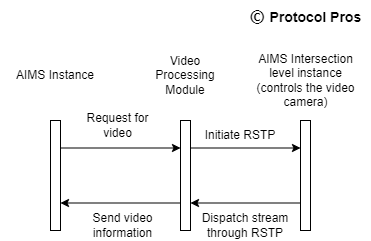

The diagram above was exported from draw.io. Its source (the exported page's mxGraphModel, read from the mxfile embedded in the PNG):
<mxGraphModel dx="893" dy="776" grid="1" gridSize="10" guides="1" tooltips="1" connect="1" arrows="1" fold="1" page="1" pageScale="1" pageWidth="827" pageHeight="1169" math="0" shadow="0">
  <root>
    <mxCell id="0" />
    <mxCell id="1" parent="0" />
    <mxCell id="BYjgAMyElwOHeZfvVRMq-1" value="" style="rounded=0;whiteSpace=wrap;html=1;" vertex="1" parent="1">
      <mxGeometry x="80" y="250" width="10" height="110" as="geometry" />
    </mxCell>
    <mxCell id="BYjgAMyElwOHeZfvVRMq-2" value="AIMS Instance" style="text;html=1;strokeColor=none;fillColor=none;align=center;verticalAlign=middle;whiteSpace=wrap;rounded=0;" vertex="1" parent="1">
      <mxGeometry x="30" y="190" width="110" height="30" as="geometry" />
    </mxCell>
    <mxCell id="BYjgAMyElwOHeZfvVRMq-3" value="" style="rounded=0;whiteSpace=wrap;html=1;" vertex="1" parent="1">
      <mxGeometry x="210" y="250" width="10" height="110" as="geometry" />
    </mxCell>
    <mxCell id="BYjgAMyElwOHeZfvVRMq-4" value="" style="rounded=0;whiteSpace=wrap;html=1;" vertex="1" parent="1">
      <mxGeometry x="330" y="250" width="10" height="110" as="geometry" />
    </mxCell>
    <mxCell id="BYjgAMyElwOHeZfvVRMq-5" value="Video Processing Module" style="text;html=1;strokeColor=none;fillColor=none;align=center;verticalAlign=middle;whiteSpace=wrap;rounded=0;" vertex="1" parent="1">
      <mxGeometry x="175" y="190" width="80" height="30" as="geometry" />
    </mxCell>
    <mxCell id="BYjgAMyElwOHeZfvVRMq-6" value="AIMS Intersection level instance (controls the video camera)" style="text;html=1;strokeColor=none;fillColor=none;align=center;verticalAlign=middle;whiteSpace=wrap;rounded=0;" vertex="1" parent="1">
      <mxGeometry x="282.5" y="180" width="105" height="60" as="geometry" />
    </mxCell>
    <mxCell id="BYjgAMyElwOHeZfvVRMq-7" value="" style="endArrow=classic;html=1;rounded=0;exitX=1;exitY=0.25;exitDx=0;exitDy=0;entryX=0;entryY=0.25;entryDx=0;entryDy=0;" edge="1" parent="1" source="BYjgAMyElwOHeZfvVRMq-1" target="BYjgAMyElwOHeZfvVRMq-3">
      <mxGeometry width="50" height="50" relative="1" as="geometry">
        <mxPoint x="410" y="370" as="sourcePoint" />
        <mxPoint x="460" y="320" as="targetPoint" />
      </mxGeometry>
    </mxCell>
    <mxCell id="BYjgAMyElwOHeZfvVRMq-8" value="Request for video" style="text;html=1;strokeColor=none;fillColor=none;align=center;verticalAlign=middle;whiteSpace=wrap;rounded=0;" vertex="1" parent="1">
      <mxGeometry x="110" y="240" width="75" height="30" as="geometry" />
    </mxCell>
    <mxCell id="BYjgAMyElwOHeZfvVRMq-9" value="" style="endArrow=classic;html=1;rounded=0;exitX=1;exitY=0.25;exitDx=0;exitDy=0;entryX=0;entryY=0.25;entryDx=0;entryDy=0;" edge="1" parent="1" source="BYjgAMyElwOHeZfvVRMq-3" target="BYjgAMyElwOHeZfvVRMq-4">
      <mxGeometry width="50" height="50" relative="1" as="geometry">
        <mxPoint x="410" y="360" as="sourcePoint" />
        <mxPoint x="460" y="310" as="targetPoint" />
      </mxGeometry>
    </mxCell>
    <mxCell id="BYjgAMyElwOHeZfvVRMq-10" value="Initiate RSTP" style="text;html=1;strokeColor=none;fillColor=none;align=center;verticalAlign=middle;whiteSpace=wrap;rounded=0;" vertex="1" parent="1">
      <mxGeometry x="230" y="250" width="80" height="30" as="geometry" />
    </mxCell>
    <mxCell id="BYjgAMyElwOHeZfvVRMq-11" value="" style="endArrow=classic;html=1;rounded=0;entryX=1;entryY=0.75;entryDx=0;entryDy=0;exitX=0;exitY=0.75;exitDx=0;exitDy=0;" edge="1" parent="1" source="BYjgAMyElwOHeZfvVRMq-4" target="BYjgAMyElwOHeZfvVRMq-3">
      <mxGeometry width="50" height="50" relative="1" as="geometry">
        <mxPoint x="410" y="350" as="sourcePoint" />
        <mxPoint x="460" y="300" as="targetPoint" />
      </mxGeometry>
    </mxCell>
    <mxCell id="BYjgAMyElwOHeZfvVRMq-14" value="Dispatch stream through RSTP" style="text;html=1;strokeColor=none;fillColor=none;align=center;verticalAlign=middle;whiteSpace=wrap;rounded=0;" vertex="1" parent="1">
      <mxGeometry x="230" y="340" width="90" height="30" as="geometry" />
    </mxCell>
    <mxCell id="BYjgAMyElwOHeZfvVRMq-15" value="" style="endArrow=classic;html=1;rounded=0;entryX=1;entryY=0.75;entryDx=0;entryDy=0;exitX=0;exitY=0.75;exitDx=0;exitDy=0;" edge="1" parent="1" source="BYjgAMyElwOHeZfvVRMq-3" target="BYjgAMyElwOHeZfvVRMq-1">
      <mxGeometry width="50" height="50" relative="1" as="geometry">
        <mxPoint x="210" y="330" as="sourcePoint" />
        <mxPoint x="460" y="280" as="targetPoint" />
      </mxGeometry>
    </mxCell>
    <mxCell id="BYjgAMyElwOHeZfvVRMq-16" value="Send video information" style="text;html=1;strokeColor=none;fillColor=none;align=center;verticalAlign=middle;whiteSpace=wrap;rounded=0;" vertex="1" parent="1">
      <mxGeometry x="110" y="340" width="85" height="30" as="geometry" />
    </mxCell>
    <mxCell id="BYjgAMyElwOHeZfvVRMq-17" value="&lt;span style=&quot;font-weight: 700; font-family: HelveticaNeue-Light, -apple-system, AppleSDGothicNeo-Regular, &amp;quot;lucida grande&amp;quot;, tahoma, verdana, arial, sans-serif, &amp;quot;Segoe UI Emoji&amp;quot;, &amp;quot;Segoe UI Symbol&amp;quot;, &amp;quot;Noto Color Emoji&amp;quot;, NotoColorEmoji, EmojiSymbols, Symbola, Noto, &amp;quot;Android Emoji&amp;quot;, AndroidEmoji, &amp;quot;Arial Unicode MS&amp;quot;, &amp;quot;Zapf Dingbats&amp;quot;, AppleColorEmoji, &amp;quot;Apple Color Emoji&amp;quot;; font-size: 16px; text-align: justify; background-color: rgb(255, 255, 255);&quot;&gt;©&amp;nbsp;&lt;/span&gt;&lt;font style=&quot;font-size: 14px;&quot;&gt;&lt;b&gt;Protocol Pros&lt;/b&gt;&lt;/font&gt;" style="text;html=1;align=center;verticalAlign=middle;resizable=0;points=[];autosize=1;strokeColor=none;fillColor=none;" vertex="1" parent="1">
      <mxGeometry x="270" y="130" width="130" height="30" as="geometry" />
    </mxCell>
  </root>
</mxGraphModel>